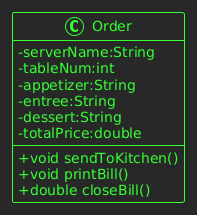

The diagram above was rendered by PlantUML. Its source (embedded in the PNG):
@startuml
!theme crt-green


skinparam classAttributeIconSize 0
class Order {
   -serverName:String
   -tableNum:int
   -appetizer:String
   -entree:String
   -dessert:String
   -totalPrice:double
   +void sendToKitchen()
   +void printBill()
   +double closeBill()
}
@enduml